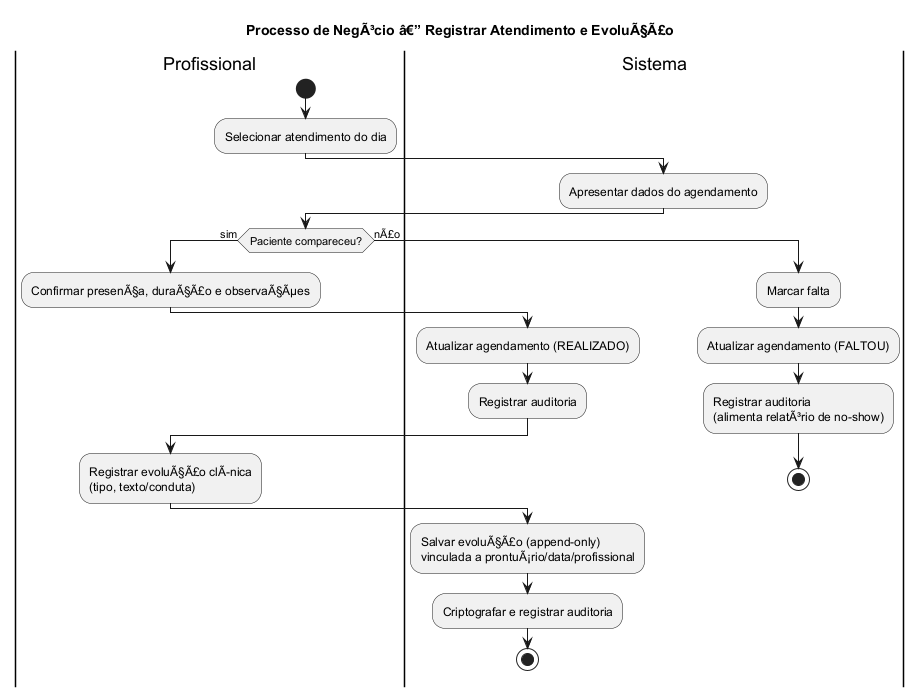

The diagram above was rendered by PlantUML. Its source (embedded in the PNG):
@startuml BPMN_Atendimento
!pragma layout smetana
' Processo de negÃ³cio: Registrar atendimento + evoluÃ§Ã£o do prontuÃ¡rio
' Autor: Mateus Lucas Prado Amorim
title Processo de NegÃ³cio â€” Registrar Atendimento e EvoluÃ§Ã£o

|Profissional|
start
:Selecionar atendimento do dia;
|Sistema|
:Apresentar dados do agendamento;
|Profissional|
if (Paciente compareceu?) then (sim)
  :Confirmar presenÃ§a, duraÃ§Ã£o e observaÃ§Ãµes;
  |Sistema|
  :Atualizar agendamento (REALIZADO);
  :Registrar auditoria;
  |Profissional|
  :Registrar evoluÃ§Ã£o clÃnica\n(tipo, texto/conduta);
  |Sistema|
  :Salvar evoluÃ§Ã£o (append-only)\nvinculada a prontuÃ¡rio/data/profissional;
  :Criptografar e registrar auditoria;
  stop
else (nÃ£o)
  :Marcar falta;
  |Sistema|
  :Atualizar agendamento (FALTOU);
  :Registrar auditoria\n(alimenta relatÃ³rio de no-show);
  stop
endif
@enduml